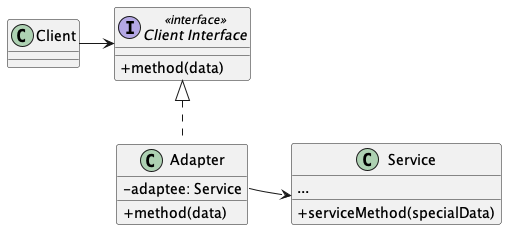

The diagram above was rendered by PlantUML. Its source (embedded in the PNG):
@startuml Adapter Structure
skinparam ClassAttributeIconSize 0

class Client

interface "Client Interface" as ClientInterface <<interface>> {
  + method(data)
}

class Adapter implements ClientInterface {
  - adaptee: Service
  + method(data)
}

class Service {
  ...
  + serviceMethod(specialData)
}

Client -> ClientInterface
Adapter::adaptee -> Service
@enduml